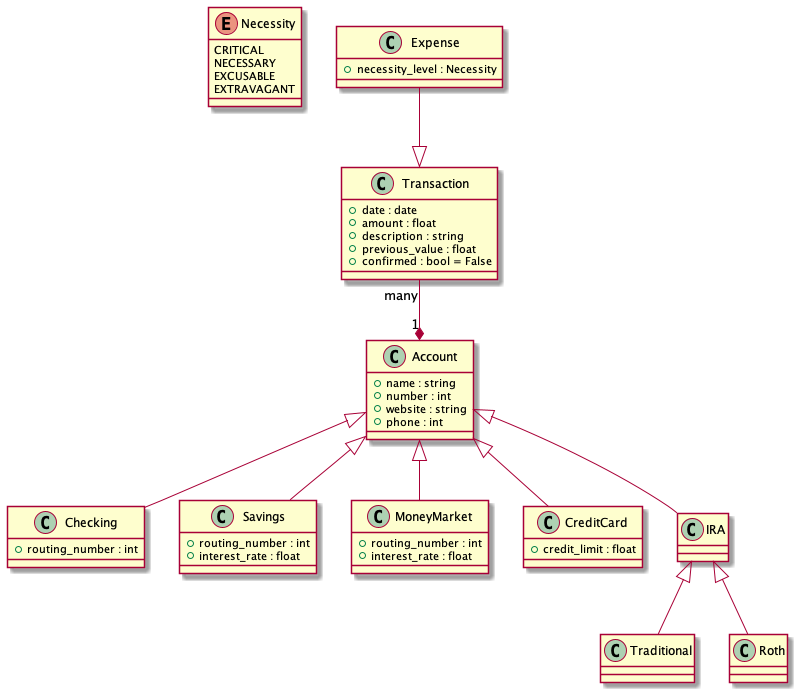

The diagram above was rendered by PlantUML. Its source (embedded in the PNG):
@startuml

enum Necessity {
    CRITICAL
    NECESSARY
    EXCUSABLE
    EXTRAVAGANT
}

class Transaction {
    + date : date
    + amount : float
    + description : string
    + previous_value : float
    + confirmed : bool = False
}

class Expense {
    + necessity_level : Necessity
}

class Account {
    + name : string
    + number : int
    + website : string
    + phone : int
}

class Checking {
    + routing_number : int
}

class Savings {
    + routing_number : int
    + interest_rate : float
}

class MoneyMarket {
    + routing_number : int
    + interest_rate : float
}

class CreditCard {
    ' TODO
    + credit_limit : float
}

class IRA {
    ' TODO: Individual retirement account
}

class Traditional {
    ' TODO: Traditional IRA
}

class Roth {
    ' TODO: Roth IRA
}

' A collection of transactions could also be called a "ledger"
' Transaction <|-- Expense
Expense --|> Transaction
Transaction "many" --* "1" Account

Account <|-- Checking
Account <|-- Savings
Account <|-- MoneyMarket
Account <|-- CreditCard
Account <|-- IRA
IRA <|-- Traditional
IRA <|-- Roth

@enduml